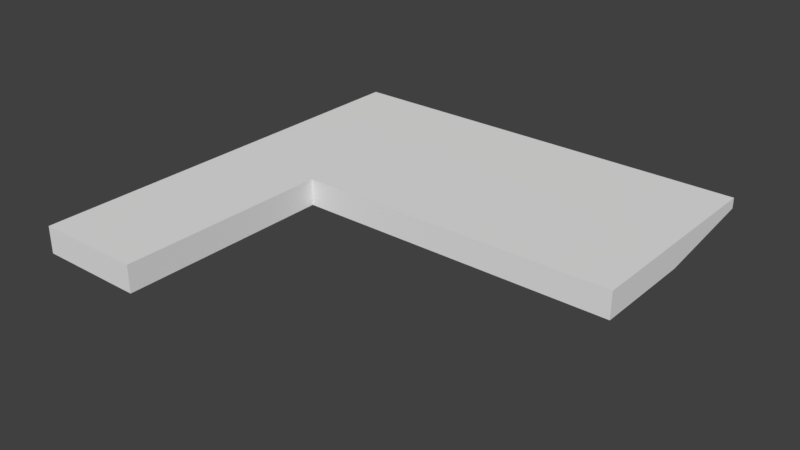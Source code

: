 # Source: BedroomBalcony_6x8x0.5.blend  (saved by Blender 2.79.0; exported with 4.5.12 LTS)
import bpy
from mathutils import Matrix  # noqa: F401  (used for matrix-valued properties, if any)

bpy.ops.wm.read_factory_settings(use_empty=True)
scene = bpy.context.scene
scene.name = 'Scene'

# ---- collections
col_collection_1 = bpy.data.collections.new('Collection 1'); scene.collection.children.link(col_collection_1)

# ---- materials (node trees are filled in below, after node groups)
mat_floorwood = bpy.data.materials.new('FloorWood')
mat_floorwood.alpha_threshold = 0.0
mat_floorwood.use_transparent_shadow = False
mat_floorwood.roughness = 0.5
mat_floorwood.specular_intensity = 0.0
mat_floorwood.line_color = (0.0, 0.0, 0.0, 1.0)
mat_stonegrey = bpy.data.materials.new('StoneGrey')
mat_stonegrey.alpha_threshold = 0.0
mat_stonegrey.use_transparent_shadow = False
mat_stonegrey.roughness = 0.5
mat_stonegrey.specular_intensity = 0.0

# ---- material node trees

# ---- world
world_world = bpy.data.worlds.new('World'); scene.world = world_world
world_world.color = (0.05088, 0.05088, 0.05088)
world_world.use_sun_shadow = False
world_world.sun_shadow_jitter_overblur = 0.0
world_world.cycles.sampling_method = 'MANUAL'

# ---- meshes
me_bedroombalcony_6x8x0_5 = bpy.data.meshes.new('BedroomBalcony_6x8x0.5')
me_bedroombalcony_6x8x0_5.from_pydata([(2.0, 2.345e-07, 4.0), (4.768e-07, 2.345e-07, 4.0), (6.0, 0.3, -0.02), (4.0, 0.3, -0.02), (4.0, 8.702e-07, 4.0), (1.86e-06, 0.3, -0.02), (6.0, 1.188e-06, 4.0), (2.0, 0.3, -0.02), (4.0, 0.5, -0.02), (2.0, 1.725e-06, 2.0), (1.192e-06, 1.725e-06, 2.0), (-4.172e-07, -3.342e-06, 8.0), (-3.615e-07, 0.5, 8.0), (2.0, 0.5, 8.0), (2.0, -3.342e-06, 8.0), (2.0, 0.5, 6.0), (1.154e-07, 0.5, 6.0), (4.0, 2.36e-06, 2.0), (6.0, 2.678e-06, 2.0), (5.96e-08, -1.434e-06, 6.0), (2.0, -1.434e-06, 6.0), (8.0, 0.5, 2.0), (8.0, 0.5, 4.0), (2.0, 0.5, 2.0), (4.0, 0.5, 4.0), (5.326e-07, 0.5, 4.0), (2.0, 0.5, 4.0), (2.0, 0.5, -0.02), (6.0, 0.5, -0.02), (8.0, 0.3, -0.02), (8.0, 0.5, -0.02), (1.915e-06, 0.5, -0.02), (4.0, 0.5, 2.0), (6.0, 0.5, 4.0), (6.0, 0.5, 2.0), (1.248e-06, 0.5, 2.0), (8.0, 8.325e-07, 2.0), (8.0, -6.576e-07, 4.0)], [], [(0, 1, 10, 9), (20, 15, 13, 14), (6, 4, 17, 18), (4, 0, 9, 17), (15, 16, 12, 13), (21, 36, 29, 30), (9, 10, 5, 7), (32, 34, 28, 8), (14, 13, 12, 11), (0, 26, 15, 20), (26, 25, 16, 15), (25, 1, 19, 16), (19, 20, 14, 11), (36, 18, 2, 29), (37, 22, 33, 6), (1, 25, 35, 10), (18, 17, 3, 2), (34, 21, 30, 28), (36, 21, 22, 37), (23, 32, 8, 27), (1, 0, 20, 19), (10, 35, 31, 5), (35, 23, 27, 31), (7, 27, 8, 3), (3, 8, 28, 2), (2, 28, 30, 29), (26, 23, 35, 25), (5, 31, 27, 7), (6, 33, 24, 4), (4, 24, 26, 0), (17, 9, 7, 3), (33, 34, 32, 24), (34, 33, 22, 21), (24, 32, 23, 26), (18, 36, 37, 6), (16, 19, 11, 12)])
me_bedroombalcony_6x8x0_5.polygons.foreach_set('material_index', [0, 0, 0, 0, 0, 1, 1, 0, 0, 0, 0, 0, 0, 1, 0, 0, 1, 0, 0, 0, 0, 1, 0, 1, 1, 1, 0, 1, 0, 0, 1, 0, 0, 0, 0, 0])
_uv = me_bedroombalcony_6x8x0_5.uv_layers.new(name='UVMap')
_uv.uv.foreach_set('vector', [9.735e-08, 0.0, 0.0, 0.5, 0.0, 0.5, 9.735e-08, 0.0, 0.01989, -0.001929, 0.272, -0.001929, 0.272, 1.002, 0.01989, 1.002, 9.735e-08, 0.0, 9.735e-08, 0.0, 9.735e-08, 0.0, 9.735e-08, 0.0, 9.735e-08, 0.0, 9.735e-08, 0.0, 9.735e-08, 0.0, 9.735e-08, 0.0, -1.005, 2.989, -1.005, 3.985, -2.006, 3.985, -2.006, 2.989, 0.003764, 0.9959, 0.003764, 0.7484, 1.004, 0.8969, 1.004, 0.9959, 1.972, -0.007909, 2.955, -0.007909, 2.955, 0.9963, 1.972, 0.9963, 0.9954, 1.993, 0.9954, 0.9971, 2.006, 0.9971, 2.006, 1.993, 0.01989, 1.002, 0.272, 1.002, 0.272, 2.006, 0.01989, 2.006, 0.01989, -1.006, 0.272, -1.006, 0.272, -0.001929, 0.01989, -0.001929, -0.005003, 2.989, -0.005002, 3.985, -1.005, 3.985, -1.005, 2.989, 0.08151, -0.005748, 0.3341, -0.005748, 0.3341, 1.0, 0.08151, 1.0, 0.0, 0.5, 9.735e-08, 0.0, 9.735e-08, 0.0, 0.0, 0.5, -0.9784, -0.007909, 0.005025, -0.007909, 0.005026, 0.9963, -0.9784, 0.9963, 1.503, 0.1154, 1.503, 0.3652, 0.4986, 0.3652, 0.4986, 0.1154, 0.3341, -0.005748, 0.08151, -0.005748, 0.08151, -1.012, 0.3341, -1.012, 0.005025, -0.007909, 0.9885, -0.007909, 0.9885, 0.9963, 0.005026, 0.9963, 0.9954, 0.9971, 0.9954, 0.001119, 2.006, 0.001119, 2.006, 0.9971, 5.011e-05, 5.011e-05, 0.2511, 5.011e-05, 0.2511, 0.9999, 5.018e-05, 0.9999, 0.9954, 2.989, 0.9954, 1.993, 2.006, 1.993, 2.006, 2.989, 0.0, 0.5, 9.735e-08, 0.0, 9.735e-08, 0.0, 0.0, 0.5, 0.9998, 0.7523, 0.9998, 0.9998, -0.0001127, 0.9998, -0.0001127, 0.9008, 0.9954, 3.985, 0.9954, 2.989, 2.006, 2.989, 2.006, 3.985, 1.972, 0.9963, 1.972, 1.095, 0.9885, 1.095, 0.9885, 0.9963, 0.9885, 0.9963, 0.9885, 1.095, 0.005025, 1.095, 0.005026, 0.9963, 0.005026, 0.9963, 0.005025, 1.095, -0.9784, 1.095, -0.9784, 0.9963, -0.005003, 2.989, 0.9954, 2.989, 0.9954, 3.985, -0.005002, 3.985, 2.955, 0.9963, 2.955, 1.095, 1.972, 1.095, 1.972, 0.9963, 0.4986, 0.1154, 0.4986, 0.3652, -0.5054, 0.3652, -0.5054, 0.1154, -0.5054, 0.1154, -0.5054, 0.3652, -1.509, 0.3652, -1.509, 0.1154, 0.9885, -0.007909, 1.972, -0.007909, 1.972, 0.9963, 0.9885, 0.9963, -0.005003, 0.9971, 0.9954, 0.9971, 0.9954, 1.993, -0.005003, 1.993, 0.9954, 0.9971, -0.005003, 0.9971, -0.005004, 0.001119, 0.9954, 0.001119, -0.005003, 1.993, 0.9954, 1.993, 0.9954, 2.989, -0.005003, 2.989, 9.735e-08, 0.0, 9.735e-08, 0.0, 9.735e-08, 0.0, 9.735e-08, 0.0, 0.08151, 1.0, 0.3341, 1.0, 0.3341, 2.006, 0.08151, 2.006])
me_bedroombalcony_6x8x0_5.materials.append(mat_floorwood)
me_bedroombalcony_6x8x0_5.materials.append(mat_stonegrey)
me_bedroombalcony_6x8x0_5.use_remesh_preserve_volume = False
me_bedroombalcony_6x8x0_5.use_remesh_preserve_attributes = False
me_bedroombalcony_6x8x0_5.use_mirror_vertex_groups = False
me_bedroombalcony_6x8x0_5.update()

# ---- objects
ob_bedroombalcony_6x8x0_5 = bpy.data.objects.new('BedroomBalcony_6x8x0.5', me_bedroombalcony_6x8x0_5)

# ---- transforms, parenting, visibility, modifiers, constraints
ob_bedroombalcony_6x8x0_5.location = (0.0, 0.0, 0.0)
ob_bedroombalcony_6x8x0_5.rotation_euler = (1.571, -0.0, 0.0)
ob_bedroombalcony_6x8x0_5.lock_rotations_4d = False
ob_bedroombalcony_6x8x0_5.empty_display_type = 'ARROWS'
ob_bedroombalcony_6x8x0_5.lineart.crease_threshold = 0.0

# ---- collection membership
col_collection_1.objects.link(ob_bedroombalcony_6x8x0_5)

# ---- scene / render settings (as saved in the file)
scene.frame_start = 1; scene.frame_end = 250; scene.frame_set(79)
scene.render.engine = 'BLENDER_EEVEE_NEXT'
scene.render.resolution_percentage = 50
scene.render.dither_intensity = 0.0
scene.cycles.use_denoising = False
scene.cycles.samples = 128
scene.cycles.sampling_pattern = 'TABULATED_SOBOL'
scene.cycles.use_adaptive_sampling = False
scene.cycles.use_light_tree = False
scene.cycles.blur_glossy = 0.0
scene.cycles.sample_clamp_indirect = 0.0
scene.view_settings.view_transform = 'Standard'
bpy.context.view_layer.update()

# ---- added for rendering (the .blend has no active camera and no usable light): camera, sun
cam_auto = bpy.data.cameras.new('AutoCamera')
cam_auto.lens = 50.0
cam_auto.sensor_width = 36.0
cam_auto.clip_end = 1000.0
ob_auto_camera = bpy.data.objects.new('AutoCamera', cam_auto)
scene.collection.objects.link(ob_auto_camera)
ob_auto_camera.location = (14.491, -16.5792, 8.64282)
ob_auto_camera.rotation_euler = (1.09748, -7.21219e-08, 0.694738)
scene.camera = ob_auto_camera
light_auto_sun = bpy.data.lights.new('AutoSun', 'SUN')
light_auto_sun.energy = 3.0
light_auto_sun.angle = 0.0523599
ob_auto_sun = bpy.data.objects.new('AutoSun', light_auto_sun)
scene.collection.objects.link(ob_auto_sun)
ob_auto_sun.rotation_euler = (0.872665, 0.174533, 0.523599)
bpy.context.view_layer.update()
